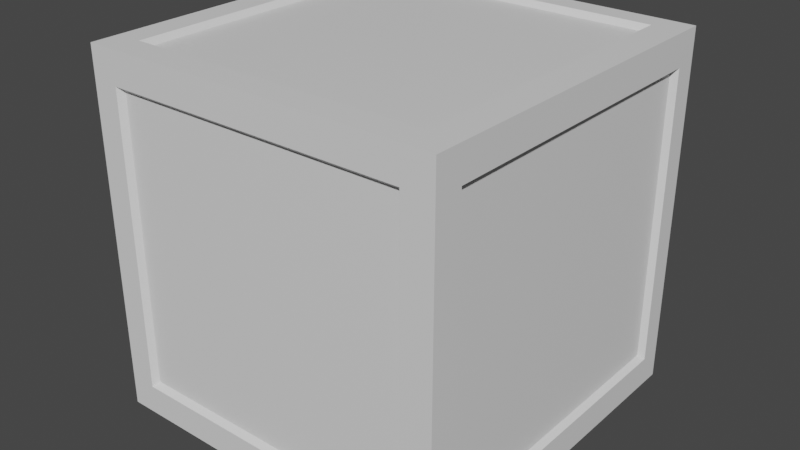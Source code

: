 # Source: untitled.blend  (saved by Blender 2.93.21; exported with 4.5.12 LTS)
import bpy
from mathutils import Matrix  # noqa: F401  (used for matrix-valued properties, if any)

bpy.ops.wm.read_factory_settings(use_empty=True)
scene = bpy.context.scene
scene.name = 'Scene'

# ---- collections
col_collection = bpy.data.collections.new('Collection'); scene.collection.children.link(col_collection)

# ---- materials (node trees are filled in below, after node groups)
mat_material = bpy.data.materials.new('Material')
mat_material.alpha_threshold = 0.0
mat_material.use_transparent_shadow = False
mat_material.line_color = (0.0, 0.0, 0.0, 1.0)
mat_material_001 = bpy.data.materials.new('Material.001')
mat_material_001.use_transparent_shadow = False

# ---- material node trees
mat_material.use_nodes = True; mat_material.node_tree.nodes.clear()
_N = mat_material.node_tree.nodes; _L = mat_material.node_tree.links
n0 = _N.new('ShaderNodeOutputMaterial'); n0.name = 'Material Output'; n0.location = (300, 300)
n1 = _N.new('ShaderNodeBsdfPrincipled'); n1.name = 'Principled BSDF'; n1.location = (10, 300)
n1.distribution = 'GGX'
n1.subsurface_method = 'BURLEY'
n1.inputs[2].default_value = 0.4
n1.inputs[3].default_value = 1.45
n1.inputs[27].default_value = (0.0, 0.0, 0.0, 1.0)
n1.inputs[28].default_value = 1.0
_L.new(n1.outputs[0], n0.inputs[0])
n0.is_active_output = True
mat_material_001.use_nodes = True; mat_material_001.node_tree.nodes.clear()
_N = mat_material_001.node_tree.nodes; _L = mat_material_001.node_tree.links
n0 = _N.new('ShaderNodeBsdfPrincipled'); n0.name = 'Principled BSDF'; n0.location = (10, 300)
n0.distribution = 'GGX'
n0.subsurface_method = 'BURLEY'
n0.inputs[3].default_value = 1.45
n0.inputs[27].default_value = (0.0, 0.0, 0.0, 1.0)
n0.inputs[28].default_value = 1.0
n1 = _N.new('ShaderNodeOutputMaterial'); n1.name = 'Material Output'; n1.location = (300, 300)
_L.new(n0.outputs[0], n1.inputs[0])
n1.is_active_output = True

# ---- world
world_world = bpy.data.worlds.new('World'); scene.world = world_world
world_world.use_nodes = True; world_world.node_tree.nodes.clear()
_N = world_world.node_tree.nodes; _L = world_world.node_tree.links
n0 = _N.new('ShaderNodeOutputWorld'); n0.name = 'World Output'; n0.location = (300, 300)
n1 = _N.new('ShaderNodeBackground'); n1.name = 'Background'; n1.location = (10, 300)
n1.inputs[0].default_value = (0.05088, 0.05088, 0.05088, 1.0)
_L.new(n1.outputs[0], n0.inputs[0])
n0.is_active_output = True
world_world.color = (0.05088, 0.05088, 0.05088)
world_world.use_sun_shadow = False
world_world.sun_shadow_jitter_overblur = 0.0

# ---- meshes
me_cube = bpy.data.meshes.new('Cube')
me_cube.from_pydata([(0.83, 1.0, 0.8213), (0.83, -1.0, 0.8213), (-0.8506, -1.0, 0.8213), (-0.8506, 1.0, 0.8213), (0.83, -1.0, -0.8349), (0.83, 1.0, -0.8349), (-0.8506, 1.0, -0.8349), (-0.8506, -1.0, -0.8349), (1.0, -0.8425, 0.8213), (-1.0, -0.8425, 0.8213), (0.83, -0.8425, -1.0), (0.83, -0.8425, 1.0), (-0.8506, -0.8425, -1.0), (-0.8506, -0.8425, 1.0), (-1.0, -0.8425, -0.8349), (1.0, -0.8425, -0.8349), (-1.0, 0.8741, 0.8213), (-1.0, 0.8741, -0.8349), (1.0, 0.8741, 0.8213), (0.83, 0.8741, -1.0), (0.83, 0.8741, 1.0), (-0.8506, 0.8741, -1.0), (-0.8506, 0.8741, 1.0), (1.0, 0.8741, -0.8349), (-1.033, -0.8707, -1.033), (-1.033, -1.033, -1.033), (-0.8787, 1.033, -1.033), (-1.033, 1.033, -1.033), (1.033, 1.033, -0.8625), (1.033, 1.033, -1.033), (-1.033, -1.033, 0.8487), (-1.033, -1.033, 1.033), (1.033, -1.033, -0.8625), (1.033, -1.033, -1.033), (-1.033, 1.033, -0.8625), (-0.8787, -1.033, 1.033), (1.033, -0.8707, 1.033), (1.033, -1.033, 1.033), (0.8577, -1.033, -1.033), (-1.033, 0.9029, 1.033), (-1.033, 1.033, 1.033), (0.8577, 1.033, 1.033), (1.033, 1.033, 1.033), (1.033, 0.9029, -1.033), (1.033, 1.033, 0.8487), (-1.033, -1.033, -0.8625), (1.033, -1.033, 0.8487), (-1.033, 1.033, 0.8487), (0.8577, 1.033, 0.8487), (1.033, -0.8707, 0.8487), (-1.033, 0.9029, 0.8487), (-0.8787, -1.033, 0.8487), (0.8577, 1.033, -1.033), (0.8577, -1.033, 1.033), (-0.8787, -1.033, -1.033), (-0.8787, 1.033, 1.033), (-0.8787, 1.033, 0.8487), (0.8577, -1.033, 0.8487), (0.8577, -1.033, -0.8625), (0.8577, 1.033, -0.8625), (0.8577, -0.8707, -1.033), (0.8577, -0.8707, 1.033), (-0.8787, -0.8707, -1.033), (-0.8787, 1.033, -0.8625), (-0.8787, -1.033, -0.8625), (-0.8787, -0.8707, 1.033), (-1.033, 0.9029, -0.8625), (1.033, -0.8707, -0.8625), (-1.033, 0.9029, -1.033), (1.033, 0.9029, 1.033), (-1.033, -0.8707, 1.033), (1.033, -0.8707, -1.033), (1.033, 0.9029, 0.8487), (-1.033, -0.8707, 0.8487), (0.8577, 0.9029, -1.033), (0.8577, 0.9029, 1.033), (-0.8787, 0.9029, -1.033), (-0.8787, 0.9029, 1.033), (-1.033, -0.8707, -0.8625), (1.033, 0.9029, -0.8625)], [], [(6, 3, 0, 5), (4, 1, 2, 7), (6, 5, 59, 63), (0, 3, 56, 48), (21, 12, 62, 76), (20, 11, 61, 75), (4, 7, 64, 58), (11, 13, 65, 61), (20, 22, 13, 11), (10, 19, 74, 60), (22, 20, 75, 77), (21, 19, 10, 12), (7, 2, 51, 64), (23, 18, 8, 15), (3, 6, 63, 56), (14, 17, 66, 78), (15, 8, 49, 67), (8, 18, 72, 49), (5, 0, 48, 59), (16, 9, 73, 50), (2, 1, 57, 51), (23, 15, 67, 79), (9, 14, 78, 73), (19, 21, 76, 74), (1, 4, 58, 57), (12, 10, 60, 62), (18, 23, 79, 72), (13, 22, 77, 65), (14, 9, 16, 17), (17, 16, 50, 66), (65, 70, 31, 35), (51, 35, 31, 30), (50, 39, 40, 47), (60, 71, 33, 38), (49, 36, 37, 46), (48, 41, 42, 44), (59, 48, 44, 28), (67, 49, 46, 32), (66, 50, 47, 34), (64, 51, 30, 45), (32, 46, 57, 58), (56, 55, 41, 48), (62, 60, 38, 54), (46, 37, 53, 57), (36, 61, 53, 37), (24, 62, 54, 25), (47, 40, 55, 56), (34, 47, 56, 63), (57, 53, 35, 51), (61, 65, 35, 53), (38, 58, 64, 54), (27, 34, 63, 26), (26, 63, 59, 52), (33, 32, 58, 38), (54, 64, 45, 25), (68, 66, 34, 27), (71, 67, 32, 33), (52, 59, 28, 29), (43, 79, 67, 71), (25, 45, 78, 24), (68, 76, 62, 24), (69, 75, 61, 36), (45, 30, 73, 78), (72, 69, 36, 49), (74, 43, 71, 60), (30, 31, 70, 73), (77, 39, 70, 65), (55, 40, 39, 77), (52, 29, 43, 74), (44, 42, 69, 72), (28, 44, 72, 79), (26, 52, 74, 76), (42, 41, 75, 69), (27, 26, 76, 68), (41, 55, 77, 75), (29, 28, 79, 43), (24, 78, 66, 68), (73, 70, 39, 50)])
me_cube.polygons.foreach_set('material_index', [0, 0, 1, 1, 1, 1, 1, 1, 0, 1, 1, 0, 1, 0, 1, 1, 1, 1, 1, 1, 1, 1, 1, 1, 1, 1, 1, 1, 0, 1, 1, 1, 1, 1, 1, 1, 1, 1, 1, 1, 1, 1, 1, 1, 1, 1, 1, 1, 1, 1, 1, 1, 1, 1, 1, 1, 1, 1, 1, 1, 1, 1, 1, 1, 1, 1, 1, 1, 1, 1, 1, 1, 1, 1, 1, 1, 1, 1])
_uv = me_cube.uv_layers.new(name='UVMap')
_uv.uv.foreach_set('vector', [0.3956, 0.2687, 0.6027, 0.2687, 0.6027, 0.4788, 0.3956, 0.4788, 0.3956, 0.7712, 0.6027, 0.7712, 0.6027, 0.9813, 0.3956, 0.9813, 0.3956, 0.2687, 0.3956, 0.4788, 0.3956, 0.4788, 0.3956, 0.2687, 0.6027, 0.4788, 0.6027, 0.2687, 0.6027, 0.2687, 0.6027, 0.4788, 0.1437, 0.5157, 0.1437, 0.7303, 0.1437, 0.7303, 0.1437, 0.5157, 0.6462, 0.5157, 0.6462, 0.7303, 0.6462, 0.7303, 0.6462, 0.5157, 0.3956, 0.7712, 0.3956, 0.9813, 0.3956, 0.9813, 0.3956, 0.7712, 0.6462, 0.7303, 0.8563, 0.7303, 0.8563, 0.7303, 0.6462, 0.7303, 0.6462, 0.5157, 0.8563, 0.5157, 0.8563, 0.7303, 0.6462, 0.7303, 0.3538, 0.7303, 0.3538, 0.5157, 0.3538, 0.5157, 0.3538, 0.7303, 0.8563, 0.5157, 0.6462, 0.5157, 0.6462, 0.5157, 0.8563, 0.5157, 0.1437, 0.5157, 0.3538, 0.5157, 0.3538, 0.7303, 0.1437, 0.7303, 0.3956, 0.9813, 0.6027, 0.9813, 0.6027, 0.9813, 0.3956, 0.9813, 0.3956, 0.5157, 0.6027, 0.5157, 0.6027, 0.7303, 0.3956, 0.7303, 0.6027, 0.2687, 0.3956, 0.2687, 0.3956, 0.2687, 0.6027, 0.2687, 0.3956, 0.01968, 0.3956, 0.2343, 0.3956, 0.2343, 0.3956, 0.01968, 0.3956, 0.7303, 0.6027, 0.7303, 0.6027, 0.7303, 0.3956, 0.7303, 0.6027, 0.7303, 0.6027, 0.5157, 0.6027, 0.5157, 0.6027, 0.7303, 0.3956, 0.4788, 0.6027, 0.4788, 0.6027, 0.4788, 0.3956, 0.4788, 0.6027, 0.2343, 0.6027, 0.01968, 0.6027, 0.01968, 0.6027, 0.2343, 0.6027, 0.9813, 0.6027, 0.7712, 0.6027, 0.7712, 0.6027, 0.9813, 0.3956, 0.5157, 0.3956, 0.7303, 0.3956, 0.7303, 0.3956, 0.5157, 0.6027, 0.01968, 0.3956, 0.01968, 0.3956, 0.01968, 0.6027, 0.01968, 0.3538, 0.5157, 0.1437, 0.5157, 0.1437, 0.5157, 0.3538, 0.5157, 0.6027, 0.7712, 0.3956, 0.7712, 0.3956, 0.7712, 0.6027, 0.7712, 0.1437, 0.7303, 0.3538, 0.7303, 0.3538, 0.7303, 0.1437, 0.7303, 0.6027, 0.5157, 0.3956, 0.5157, 0.3956, 0.5157, 0.6027, 0.5157, 0.8563, 0.7303, 0.8563, 0.5157, 0.8563, 0.5157, 0.8563, 0.7303, 0.3956, 0.01968, 0.6027, 0.01968, 0.6027, 0.2343, 0.3956, 0.2343, 0.3956, 0.2343, 0.6027, 0.2343, 0.6027, 0.2343, 0.3956, 0.2343, 0.8563, 0.7303, 0.875, 0.7303, 0.875, 0.75, 0.8563, 0.75, 0.6027, 0.9813, 0.625, 0.9813, 0.625, 1.0, 0.6027, 1.0, 0.6027, 0.2343, 0.625, 0.2343, 0.625, 0.25, 0.6027, 0.25, 0.3538, 0.7303, 0.375, 0.7303, 0.375, 0.75, 0.3538, 0.75, 0.6027, 0.7303, 0.625, 0.7303, 0.625, 0.75, 0.6027, 0.75, 0.6027, 0.4788, 0.625, 0.4788, 0.625, 0.5, 0.6027, 0.5, 0.3956, 0.4788, 0.6027, 0.4788, 0.6027, 0.5, 0.3956, 0.5, 0.3956, 0.7303, 0.6027, 0.7303, 0.6027, 0.75, 0.3956, 0.75, 0.3956, 0.2343, 0.6027, 0.2343, 0.6027, 0.25, 0.3956, 0.25, 0.3956, 0.9813, 0.6027, 0.9813, 0.6027, 1.0, 0.3956, 1.0, 0.3956, 0.75, 0.6027, 0.75, 0.6027, 0.7712, 0.3956, 0.7712, 0.6027, 0.2687, 0.625, 0.2687, 0.625, 0.4788, 0.6027, 0.4788, 0.1437, 0.7303, 0.3538, 0.7303, 0.3538, 0.75, 0.1437, 0.75, 0.6027, 0.75, 0.625, 0.75, 0.625, 0.7712, 0.6027, 0.7712, 0.625, 0.7303, 0.6462, 0.7303, 0.6462, 0.75, 0.625, 0.75, 0.125, 0.7303, 0.1437, 0.7303, 0.1437, 0.75, 0.125, 0.75, 0.6027, 0.25, 0.625, 0.25, 0.625, 0.2687, 0.6027, 0.2687, 0.3956, 0.25, 0.6027, 0.25, 0.6027, 0.2687, 0.3956, 0.2687, 0.6027, 0.7712, 0.625, 0.7712, 0.625, 0.9813, 0.6027, 0.9813, 0.6462, 0.7303, 0.8563, 0.7303, 0.8563, 0.75, 0.6462, 0.75, 0.375, 0.7712, 0.3956, 0.7712, 0.3956, 0.9813, 0.375, 0.9813, 0.375, 0.25, 0.3956, 0.25, 0.3956, 0.2687, 0.375, 0.2687, 0.375, 0.2687, 0.3956, 0.2687, 0.3956, 0.4788, 0.375, 0.4788, 0.375, 0.75, 0.3956, 0.75, 0.3956, 0.7712, 0.375, 0.7712, 0.375, 0.9813, 0.3956, 0.9813, 0.3956, 1.0, 0.375, 1.0, 0.375, 0.2343, 0.3956, 0.2343, 0.3956, 0.25, 0.375, 0.25, 0.375, 0.7303, 0.3956, 0.7303, 0.3956, 0.75, 0.375, 0.75, 0.375, 0.4788, 0.3956, 0.4788, 0.3956, 0.5, 0.375, 0.5, 0.375, 0.5157, 0.3956, 0.5157, 0.3956, 0.7303, 0.375, 0.7303, 0.375, 0.0, 0.3956, 0.0, 0.3956, 0.01968, 0.375, 0.01968, 0.125, 0.5157, 0.1437, 0.5157, 0.1437, 0.7303, 0.125, 0.7303, 0.625, 0.5157, 0.6462, 0.5157, 0.6462, 0.7303, 0.625, 0.7303, 0.3956, 0.0, 0.6027, 0.0, 0.6027, 0.01968, 0.3956, 0.01968, 0.6027, 0.5157, 0.625, 0.5157, 0.625, 0.7303, 0.6027, 0.7303, 0.3538, 0.5157, 0.375, 0.5157, 0.375, 0.7303, 0.3538, 0.7303, 0.6027, 0.0, 0.625, 0.0, 0.625, 0.01968, 0.6027, 0.01968, 0.8563, 0.5157, 0.875, 0.5157, 0.875, 0.7303, 0.8563, 0.7303, 0.8563, 0.5, 0.875, 0.5, 0.875, 0.5157, 0.8563, 0.5157, 0.3538, 0.5, 0.375, 0.5, 0.375, 0.5157, 0.3538, 0.5157, 0.6027, 0.5, 0.625, 0.5, 0.625, 0.5157, 0.6027, 0.5157, 0.3956, 0.5, 0.6027, 0.5, 0.6027, 0.5157, 0.3956, 0.5157, 0.1437, 0.5, 0.3538, 0.5, 0.3538, 0.5157, 0.1437, 0.5157, 0.625, 0.5, 0.6462, 0.5, 0.6462, 0.5157, 0.625, 0.5157, 0.125, 0.5, 0.1437, 0.5, 0.1437, 0.5157, 0.125, 0.5157, 0.6462, 0.5, 0.8563, 0.5, 0.8563, 0.5157, 0.6462, 0.5157, 0.375, 0.5, 0.3956, 0.5, 0.3956, 0.5157, 0.375, 0.5157, 0.375, 0.01968, 0.3956, 0.01968, 0.3956, 0.2343, 0.375, 0.2343, 0.6027, 0.01968, 0.625, 0.01968, 0.625, 0.2343, 0.6027, 0.2343])
me_cube.materials.append(mat_material)
me_cube.materials.append(mat_material_001)
me_cube.use_remesh_preserve_volume = False
me_cube.use_remesh_preserve_attributes = False
me_cube.use_mirror_vertex_groups = False
me_cube.update()

# ---- objects
ob_cube = bpy.data.objects.new('Cube', me_cube)

# ---- transforms, parenting, visibility, modifiers, constraints
ob_cube.location = (0.0, 0.0, 0.0)
ob_cube.lock_rotations_4d = False
ob_cube.empty_display_type = 'ARROWS'
ob_cube.lineart.crease_threshold = 0.0

# ---- collection membership
col_collection.objects.link(ob_cube)

# ---- scene / render settings (as saved in the file)
scene.frame_start = 1; scene.frame_end = 250; scene.frame_set(1)
scene.render.engine = 'BLENDER_EEVEE_NEXT'
scene.cycles.use_denoising = False
scene.cycles.samples = 128
scene.cycles.sampling_pattern = 'TABULATED_SOBOL'
scene.cycles.use_adaptive_sampling = False
scene.cycles.use_light_tree = False
scene.view_settings.view_transform = 'Filmic'
bpy.context.view_layer.update()

# ---- added for rendering (the .blend has no active camera and no usable light): camera, sun
cam_auto = bpy.data.cameras.new('AutoCamera')
cam_auto.lens = 50.0
cam_auto.sensor_width = 36.0
cam_auto.clip_end = 1000.0
ob_auto_camera = bpy.data.objects.new('AutoCamera', cam_auto)
scene.collection.objects.link(ob_auto_camera)
ob_auto_camera.location = (3.31164, -3.97401, 2.64929)
ob_auto_camera.rotation_euler = (1.09748, -7.21219e-08, 0.694738)
scene.camera = ob_auto_camera
light_auto_sun = bpy.data.lights.new('AutoSun', 'SUN')
light_auto_sun.energy = 3.0
light_auto_sun.angle = 0.0523599
ob_auto_sun = bpy.data.objects.new('AutoSun', light_auto_sun)
scene.collection.objects.link(ob_auto_sun)
ob_auto_sun.rotation_euler = (0.872665, 0.174533, 0.523599)
bpy.context.view_layer.update()
